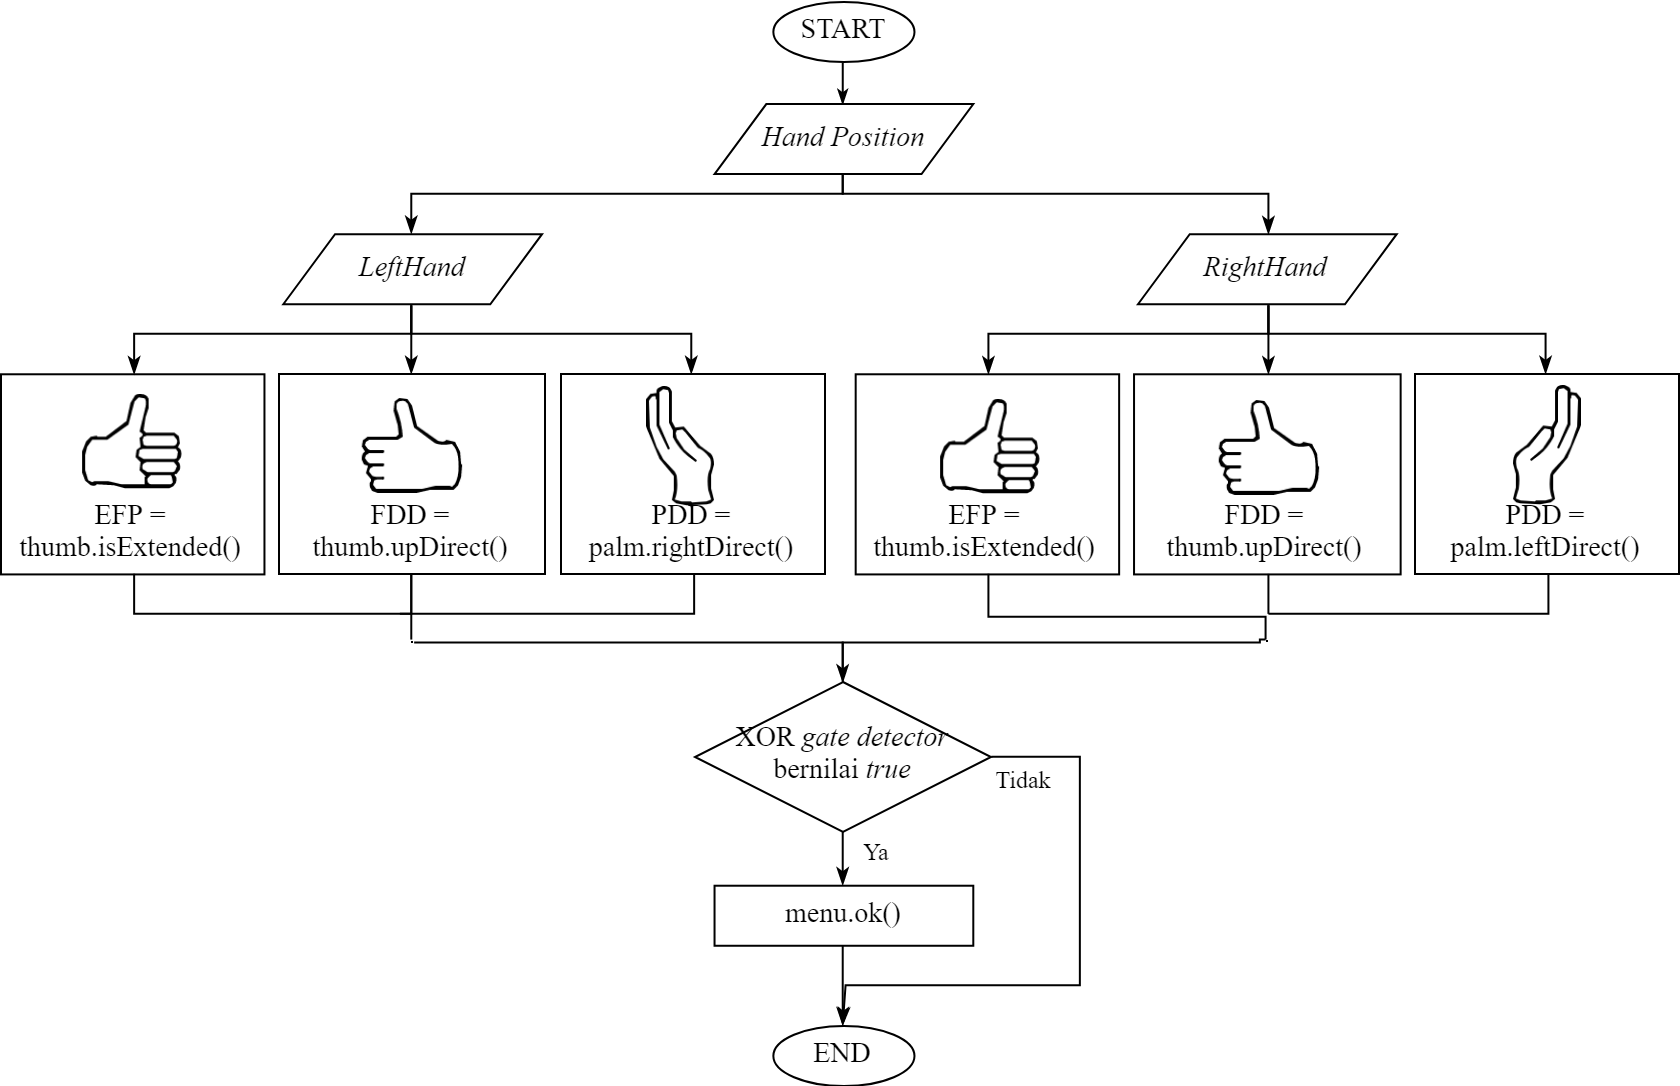

The diagram above was exported from draw.io. Its source (the exported page's mxGraphModel, read from the mxfile embedded in the PNG):
<mxGraphModel dx="3944" dy="850" grid="1" gridSize="10" guides="1" tooltips="1" connect="1" arrows="1" fold="1" page="1" pageScale="1" pageWidth="827" pageHeight="1169" math="0" shadow="0">
  <root>
    <mxCell id="0" />
    <mxCell id="1" parent="0" />
    <mxCell id="2" value="START" style="ellipse;whiteSpace=wrap;html=1;rounded=1;fillColor=none;fontFamily=Times New Roman;fontSize=14;align=center;labelBackgroundColor=none;" vertex="1" parent="1">
      <mxGeometry x="-1815.8247663551404" y="1435.5" width="70.57009345794393" height="30.021978021978022" as="geometry" />
    </mxCell>
    <mxCell id="3" value="&lt;i&gt;Hand Position&lt;/i&gt;" style="shape=parallelogram;perimeter=parallelogramPerimeter;whiteSpace=wrap;html=1;rounded=0;comic=0;fillColor=none;fontFamily=Times New Roman;fontSize=14;align=center;labelBackgroundColor=none;" vertex="1" parent="1">
      <mxGeometry x="-1845.228971962617" y="1486.5373626373625" width="129.37850467289718" height="35.02564102564102" as="geometry" />
    </mxCell>
    <mxCell id="4" style="edgeStyle=orthogonalEdgeStyle;rounded=0;orthogonalLoop=1;jettySize=auto;html=1;exitX=0.5;exitY=1;exitDx=0;exitDy=0;labelBackgroundColor=none;startArrow=none;startFill=0;endArrow=classicThin;endFill=1;strokeColor=#000000;fontFamily=Times New Roman;fontSize=12;align=center;" edge="1" source="2" target="3" parent="1">
      <mxGeometry relative="1" as="geometry" />
    </mxCell>
    <mxCell id="5" value="&lt;i&gt;LeftHand&lt;/i&gt;" style="shape=parallelogram;perimeter=parallelogramPerimeter;whiteSpace=wrap;html=1;rounded=0;comic=0;fillColor=none;fontFamily=Times New Roman;fontSize=14;align=center;labelBackgroundColor=none;" vertex="1" parent="1">
      <mxGeometry x="-2060.859813084112" y="1551.5849816849818" width="129.37850467289718" height="35.02564102564102" as="geometry" />
    </mxCell>
    <mxCell id="6" style="edgeStyle=orthogonalEdgeStyle;rounded=0;orthogonalLoop=1;jettySize=auto;html=1;exitX=0.5;exitY=1;exitDx=0;exitDy=0;entryX=0.5;entryY=0;entryDx=0;entryDy=0;labelBackgroundColor=none;startArrow=none;startFill=0;endArrow=classicThin;endFill=1;strokeColor=#000000;fontFamily=Times New Roman;fontSize=9;" edge="1" source="3" target="5" parent="1">
      <mxGeometry relative="1" as="geometry">
        <Array as="points">
          <mxPoint x="-1780.539719626168" y="1531.5703296703296" />
          <mxPoint x="-1996.9546728971964" y="1531.5703296703296" />
        </Array>
      </mxGeometry>
    </mxCell>
    <mxCell id="7" style="edgeStyle=orthogonalEdgeStyle;rounded=0;orthogonalLoop=1;jettySize=auto;html=1;exitX=0.5;exitY=1;exitDx=0;exitDy=0;entryX=0.5;entryY=1;entryDx=0;entryDy=0;labelBackgroundColor=none;startArrow=none;startFill=0;endArrow=none;endFill=0;strokeColor=#000000;fontFamily=Times New Roman;fontSize=12;align=center;" edge="1" source="8" target="11" parent="1">
      <mxGeometry relative="1" as="geometry">
        <Array as="points">
          <mxPoint x="-2136" y="1741.5" />
          <mxPoint x="-1997" y="1741.5" />
        </Array>
      </mxGeometry>
    </mxCell>
    <mxCell id="8" value="&lt;span style=&quot;font-size: 14px&quot;&gt;EFP = thumb.isExtended()&lt;/span&gt;" style="rounded=0;whiteSpace=wrap;html=1;comic=0;labelBackgroundColor=none;fillColor=none;fontFamily=Times New Roman;fontSize=9;align=center;verticalAlign=bottom;" vertex="1" parent="1">
      <mxGeometry x="-2202" y="1621.6362637362638" width="131.7308411214953" height="100.07326007326007" as="geometry" />
    </mxCell>
    <mxCell id="9" style="edgeStyle=orthogonalEdgeStyle;rounded=0;orthogonalLoop=1;jettySize=auto;html=1;exitX=0.5;exitY=1;exitDx=0;exitDy=0;labelBackgroundColor=none;startArrow=none;startFill=0;endArrow=classicThin;endFill=1;strokeColor=#000000;fontFamily=Times New Roman;fontSize=9;" edge="1" source="5" target="8" parent="1">
      <mxGeometry relative="1" as="geometry">
        <Array as="points">
          <mxPoint x="-1996.9546728971964" y="1601.6216117216118" />
          <mxPoint x="-2135.7425233644863" y="1601.6216117216118" />
        </Array>
      </mxGeometry>
    </mxCell>
    <mxCell id="10" style="edgeStyle=orthogonalEdgeStyle;rounded=0;orthogonalLoop=1;jettySize=auto;html=1;exitX=0.5;exitY=1;exitDx=0;exitDy=0;labelBackgroundColor=none;startArrow=none;startFill=0;endArrow=none;endFill=0;strokeColor=#000000;fontFamily=Times New Roman;fontSize=12;align=center;entryX=0.5;entryY=0;entryDx=0;entryDy=0;" edge="1" source="11" target="39" parent="1">
      <mxGeometry relative="1" as="geometry">
        <mxPoint x="-1996.5631067961165" y="1751.5582524271845" as="targetPoint" />
      </mxGeometry>
    </mxCell>
    <mxCell id="11" value="&lt;span style=&quot;font-size: 14px&quot;&gt;FDD = thumb.upDirect()&lt;/span&gt;" style="rounded=0;whiteSpace=wrap;html=1;comic=0;labelBackgroundColor=none;fillColor=none;fontFamily=Times New Roman;fontSize=9;align=center;verticalAlign=bottom;" vertex="1" parent="1">
      <mxGeometry x="-2063" y="1621.5" width="133" height="100" as="geometry" />
    </mxCell>
    <mxCell id="12" style="edgeStyle=orthogonalEdgeStyle;rounded=0;orthogonalLoop=1;jettySize=auto;html=1;exitX=0.5;exitY=1;exitDx=0;exitDy=0;labelBackgroundColor=none;startArrow=none;startFill=0;endArrow=classicThin;endFill=1;strokeColor=#000000;fontFamily=Times New Roman;fontSize=9;" edge="1" source="5" target="11" parent="1">
      <mxGeometry relative="1" as="geometry" />
    </mxCell>
    <mxCell id="13" style="edgeStyle=orthogonalEdgeStyle;rounded=0;orthogonalLoop=1;jettySize=auto;html=1;exitX=0.5;exitY=1;exitDx=0;exitDy=0;labelBackgroundColor=none;startArrow=none;startFill=0;endArrow=none;endFill=0;strokeColor=#000000;fontFamily=Times New Roman;fontSize=12;align=center;" edge="1" source="14" parent="1">
      <mxGeometry relative="1" as="geometry">
        <mxPoint x="-2002.5714285714284" y="1741.4285714285716" as="targetPoint" />
        <Array as="points">
          <mxPoint x="-1856" y="1741.5" />
        </Array>
      </mxGeometry>
    </mxCell>
    <mxCell id="14" value="&lt;span style=&quot;font-size: 14px&quot;&gt;PDD = palm.rightDirect()&lt;/span&gt;" style="rounded=0;whiteSpace=wrap;html=1;comic=0;labelBackgroundColor=none;fillColor=#ffffff;fontFamily=Times New Roman;fontSize=9;align=center;verticalAlign=bottom;" vertex="1" parent="1">
      <mxGeometry x="-1922" y="1621.5" width="132" height="100" as="geometry" />
    </mxCell>
    <mxCell id="15" style="edgeStyle=orthogonalEdgeStyle;rounded=0;orthogonalLoop=1;jettySize=auto;html=1;exitX=0.5;exitY=1;exitDx=0;exitDy=0;labelBackgroundColor=none;startArrow=none;startFill=0;endArrow=classicThin;endFill=1;strokeColor=#000000;fontFamily=Times New Roman;fontSize=9;" edge="1" source="5" target="14" parent="1">
      <mxGeometry relative="1" as="geometry">
        <Array as="points">
          <mxPoint x="-1996.9546728971964" y="1601.6216117216118" />
          <mxPoint x="-1856.598598130841" y="1601.6216117216118" />
        </Array>
      </mxGeometry>
    </mxCell>
    <mxCell id="16" value="END" style="ellipse;whiteSpace=wrap;html=1;rounded=1;fillColor=none;fontFamily=Times New Roman;fontSize=14;align=center;labelBackgroundColor=none;" vertex="1" parent="1">
      <mxGeometry x="-1815.8247663551404" y="1947.4780219780218" width="70.57009345794393" height="30.021978021978022" as="geometry" />
    </mxCell>
    <mxCell id="17" value="&lt;i&gt;RightHand&lt;/i&gt;" style="shape=parallelogram;perimeter=parallelogramPerimeter;whiteSpace=wrap;html=1;rounded=0;comic=0;fillColor=none;fontFamily=Times New Roman;fontSize=14;align=center;labelBackgroundColor=none;" vertex="1" parent="1">
      <mxGeometry x="-1633.518691588785" y="1551.5849816849818" width="129.37850467289718" height="35.02564102564102" as="geometry" />
    </mxCell>
    <mxCell id="18" style="edgeStyle=orthogonalEdgeStyle;rounded=0;orthogonalLoop=1;jettySize=auto;html=1;exitX=0.5;exitY=1;exitDx=0;exitDy=0;labelBackgroundColor=none;startArrow=none;startFill=0;endArrow=classicThin;endFill=1;strokeColor=#000000;fontFamily=Times New Roman;fontSize=9;" edge="1" source="3" target="17" parent="1">
      <mxGeometry relative="1" as="geometry">
        <Array as="points">
          <mxPoint x="-1780.539719626168" y="1531.5703296703296" />
          <mxPoint x="-1568.8294392523364" y="1531.5703296703296" />
        </Array>
      </mxGeometry>
    </mxCell>
    <mxCell id="19" value="&lt;span style=&quot;font-size: 14px&quot;&gt;EFP = thumb.isExtended()&lt;/span&gt;" style="rounded=0;whiteSpace=wrap;html=1;comic=0;labelBackgroundColor=none;fillColor=none;fontFamily=Times New Roman;fontSize=9;align=center;verticalAlign=bottom;" vertex="1" parent="1">
      <mxGeometry x="-1774.6588785046729" y="1621.6362637362638" width="131.7308411214953" height="100.07326007326007" as="geometry" />
    </mxCell>
    <mxCell id="20" style="edgeStyle=orthogonalEdgeStyle;rounded=0;orthogonalLoop=1;jettySize=auto;html=1;exitX=0.5;exitY=1;exitDx=0;exitDy=0;labelBackgroundColor=none;startArrow=none;startFill=0;endArrow=classicThin;endFill=1;strokeColor=#000000;fontFamily=Times New Roman;fontSize=9;" edge="1" source="17" target="19" parent="1">
      <mxGeometry relative="1" as="geometry">
        <Array as="points">
          <mxPoint x="-1568.8294392523364" y="1601.6216117216118" />
          <mxPoint x="-1708.401401869159" y="1601.6216117216118" />
        </Array>
      </mxGeometry>
    </mxCell>
    <mxCell id="21" value="&lt;span style=&quot;font-size: 14px&quot;&gt;FDD = thumb.upDirect()&lt;/span&gt;" style="rounded=0;whiteSpace=wrap;html=1;comic=0;labelBackgroundColor=none;fillColor=none;fontFamily=Times New Roman;fontSize=9;align=center;verticalAlign=bottom;" vertex="1" parent="1">
      <mxGeometry x="-1635.478971962617" y="1621.6362637362638" width="133.29906542056074" height="100.07326007326007" as="geometry" />
    </mxCell>
    <mxCell id="22" style="edgeStyle=orthogonalEdgeStyle;rounded=0;orthogonalLoop=1;jettySize=auto;html=1;exitX=0.5;exitY=1;exitDx=0;exitDy=0;labelBackgroundColor=none;startArrow=none;startFill=0;endArrow=classicThin;endFill=1;strokeColor=#000000;fontFamily=Times New Roman;fontSize=9;" edge="1" source="17" target="21" parent="1">
      <mxGeometry relative="1" as="geometry" />
    </mxCell>
    <mxCell id="23" value="&lt;span style=&quot;font-size: 14px&quot;&gt;PDD = palm.leftDirect()&lt;/span&gt;" style="rounded=0;whiteSpace=wrap;html=1;comic=0;labelBackgroundColor=none;fillColor=#FFFFFF;fontFamily=Times New Roman;fontSize=9;align=center;verticalAlign=bottom;" vertex="1" parent="1">
      <mxGeometry x="-1495" y="1621.5" width="132" height="100" as="geometry" />
    </mxCell>
    <mxCell id="24" style="edgeStyle=orthogonalEdgeStyle;rounded=0;orthogonalLoop=1;jettySize=auto;html=1;exitX=0.5;exitY=1;exitDx=0;exitDy=0;labelBackgroundColor=none;startArrow=none;startFill=0;endArrow=classicThin;endFill=1;strokeColor=#000000;fontFamily=Times New Roman;fontSize=9;" edge="1" source="17" target="23" parent="1">
      <mxGeometry relative="1" as="geometry">
        <Array as="points">
          <mxPoint x="-1568.8294392523364" y="1601.6216117216118" />
          <mxPoint x="-1429.2574766355142" y="1601.6216117216118" />
        </Array>
      </mxGeometry>
    </mxCell>
    <mxCell id="25" style="edgeStyle=orthogonalEdgeStyle;rounded=0;orthogonalLoop=1;jettySize=auto;html=1;exitX=0.5;exitY=1;exitDx=0;exitDy=0;labelBackgroundColor=none;startArrow=none;startFill=0;endArrow=none;endFill=0;strokeColor=#000000;fontFamily=Times New Roman;fontSize=12;align=center;entryX=0.5;entryY=0;entryDx=0;entryDy=0;" edge="1" source="19" target="38" parent="1">
      <mxGeometry relative="1" as="geometry">
        <mxPoint x="-1569" y="1742.5" as="targetPoint" />
        <Array as="points">
          <mxPoint x="-1709" y="1741.5" />
          <mxPoint x="-1709" y="1742.5" />
          <mxPoint x="-1569" y="1742.5" />
        </Array>
      </mxGeometry>
    </mxCell>
    <mxCell id="26" style="edgeStyle=orthogonalEdgeStyle;rounded=0;orthogonalLoop=1;jettySize=auto;html=1;exitX=0.5;exitY=1;exitDx=0;exitDy=0;labelBackgroundColor=none;startArrow=none;startFill=0;endArrow=none;endFill=0;strokeColor=#000000;fontFamily=Times New Roman;fontSize=12;align=center;" edge="1" source="21" parent="1">
      <mxGeometry relative="1" as="geometry">
        <mxPoint x="-1568.2857142857142" y="1741.4285714285716" as="targetPoint" />
      </mxGeometry>
    </mxCell>
    <mxCell id="27" style="edgeStyle=orthogonalEdgeStyle;rounded=0;orthogonalLoop=1;jettySize=auto;html=1;exitX=0.5;exitY=1;exitDx=0;exitDy=0;labelBackgroundColor=none;startArrow=none;startFill=0;endArrow=none;endFill=0;strokeColor=#000000;fontFamily=Times New Roman;fontSize=12;align=center;" edge="1" source="23" parent="1">
      <mxGeometry relative="1" as="geometry">
        <mxPoint x="-1568.2857142857142" y="1741.4285714285716" as="targetPoint" />
        <Array as="points">
          <mxPoint x="-1429" y="1741.5" />
          <mxPoint x="-1429" y="1742.5" />
        </Array>
      </mxGeometry>
    </mxCell>
    <mxCell id="28" style="edgeStyle=orthogonalEdgeStyle;rounded=0;orthogonalLoop=1;jettySize=auto;html=1;exitX=0.5;exitY=1;exitDx=0;exitDy=0;entryX=0.5;entryY=0;entryDx=0;entryDy=0;labelBackgroundColor=none;startArrow=none;startFill=0;endArrow=classicThin;endFill=1;strokeColor=#000000;fontFamily=Times New Roman;fontSize=12;align=center;" edge="1" source="29" target="16" parent="1">
      <mxGeometry relative="1" as="geometry" />
    </mxCell>
    <mxCell id="29" value="menu.ok()" style="shape=box;perimeter=parallelogramPerimeter;whiteSpace=wrap;html=1;rounded=0;comic=0;fillColor=none;fontFamily=Times New Roman;fontSize=14;align=center;labelBackgroundColor=none;" vertex="1" parent="1">
      <mxGeometry x="-1845.228971962617" y="1877.3556776556777" width="129.37850467289718" height="30.021978021978022" as="geometry" />
    </mxCell>
    <mxCell id="30" value="Ya" style="text;html=1;strokeColor=none;fillColor=none;align=center;verticalAlign=middle;whiteSpace=wrap;rounded=0;comic=0;fontFamily=Times New Roman;fontSize=12;labelBackgroundColor=none;" vertex="1" parent="1">
      <mxGeometry x="-1780.539719626168" y="1850.3358974358976" width="31.364485981308402" height="20.014652014652015" as="geometry" />
    </mxCell>
    <mxCell id="31" style="edgeStyle=orthogonalEdgeStyle;rounded=0;orthogonalLoop=1;jettySize=auto;html=1;exitX=0.5;exitY=1;exitDx=0;exitDy=0;entryX=0.5;entryY=0;entryDx=0;entryDy=0;labelBackgroundColor=none;startArrow=none;startFill=0;endArrow=classicThin;endFill=1;strokeColor=#000000;fontFamily=Times New Roman;fontSize=12;align=center;" edge="1" source="34" target="29" parent="1">
      <mxGeometry relative="1" as="geometry" />
    </mxCell>
    <mxCell id="32" style="edgeStyle=orthogonalEdgeStyle;rounded=0;orthogonalLoop=1;jettySize=auto;html=1;exitX=1;exitY=0.5;exitDx=0;exitDy=0;entryX=0.5;entryY=0;entryDx=0;entryDy=0;labelBackgroundColor=none;startArrow=none;startFill=0;endArrow=classicThin;endFill=1;strokeColor=#000000;fontFamily=Times New Roman;fontSize=12;align=center;" edge="1" source="34" target="16" parent="1">
      <mxGeometry relative="1" as="geometry">
        <Array as="points">
          <mxPoint x="-1663" y="1813.5" />
          <mxPoint x="-1663" y="1927.5" />
          <mxPoint x="-1780" y="1927.5" />
        </Array>
      </mxGeometry>
    </mxCell>
    <mxCell id="33" style="edgeStyle=orthogonalEdgeStyle;rounded=0;orthogonalLoop=1;jettySize=auto;html=1;exitX=0.5;exitY=0;exitDx=0;exitDy=0;entryX=1;entryY=0.5;entryDx=0;entryDy=0;labelBackgroundColor=none;startArrow=none;startFill=0;endArrow=none;endFill=0;strokeColor=#000000;fontFamily=Times New Roman;fontSize=12;align=center;" edge="1" source="34" target="39" parent="1">
      <mxGeometry relative="1" as="geometry">
        <Array as="points">
          <mxPoint x="-1781" y="1755.5" />
        </Array>
      </mxGeometry>
    </mxCell>
    <mxCell id="34" value="XOR&amp;nbsp;&lt;i&gt;gate detector&lt;br&gt;&lt;/i&gt;bernilai &lt;i&gt;true&lt;/i&gt;" style="rhombus;whiteSpace=wrap;html=1;rounded=0;fillColor=none;fontFamily=Times New Roman;fontSize=14;align=center;comic=0;labelBackgroundColor=none;" vertex="1" parent="1">
      <mxGeometry x="-1855" y="1775.5" width="148" height="75" as="geometry" />
    </mxCell>
    <mxCell id="35" value="Tidak" style="text;html=1;strokeColor=none;fillColor=none;align=center;verticalAlign=middle;whiteSpace=wrap;rounded=0;comic=0;fontFamily=Times New Roman;fontSize=12;labelBackgroundColor=none;" vertex="1" parent="1">
      <mxGeometry x="-1706.8901869158879" y="1814.3095238095239" width="31.364485981308402" height="20.014652014652015" as="geometry" />
    </mxCell>
    <mxCell id="36" value="" style="rounded=0;whiteSpace=wrap;html=1;comic=0;labelBackgroundColor=none;fillColor=#ffffff;fontFamily=Times New Roman;fontSize=12;align=center;strokeColor=none;" vertex="1" parent="1">
      <mxGeometry x="-1433" y="1658" width="10" height="17" as="geometry" />
    </mxCell>
    <mxCell id="37" style="edgeStyle=orthogonalEdgeStyle;rounded=0;orthogonalLoop=1;jettySize=auto;html=1;exitX=0;exitY=0.5;exitDx=0;exitDy=0;entryX=0.5;entryY=0;entryDx=0;entryDy=0;labelBackgroundColor=none;startArrow=none;startFill=0;endArrow=classicThin;endFill=1;strokeColor=#000000;fontFamily=Times New Roman;fontSize=12;align=center;" edge="1" source="38" target="34" parent="1">
      <mxGeometry relative="1" as="geometry">
        <mxPoint x="-1571.9820627802692" y="1754.5" as="sourcePoint" />
        <Array as="points">
          <mxPoint x="-1572" y="1754.5" />
          <mxPoint x="-1781" y="1755.5" />
        </Array>
      </mxGeometry>
    </mxCell>
    <mxCell id="38" value="" style="rounded=0;whiteSpace=wrap;html=1;comic=0;labelBackgroundColor=none;fillColor=#000000;fontFamily=Times New Roman;fontSize=12;align=center;strokeColor=none;" vertex="1" parent="1">
      <mxGeometry x="-1569.5" y="1754.5" width="1" height="1" as="geometry" />
    </mxCell>
    <mxCell id="39" value="" style="rounded=0;whiteSpace=wrap;html=1;comic=0;labelBackgroundColor=none;fillColor=#000000;fontFamily=Times New Roman;fontSize=12;align=center;strokeColor=none;" vertex="1" parent="1">
      <mxGeometry x="-1997" y="1755" width="1" height="1" as="geometry" />
    </mxCell>
    <mxCell id="40" value="" style="shape=image;verticalLabelPosition=bottom;labelBackgroundColor=#ffffff;verticalAlign=top;aspect=fixed;imageAspect=0;image=data:image/png,(base64 omitted: 2876 chars);" vertex="1" parent="1">
      <mxGeometry x="-2160.9415887850464" y="1632" width="49.870093457943916" height="47.49532710280373" as="geometry" />
    </mxCell>
    <mxCell id="41" value="" style="shape=image;verticalLabelPosition=bottom;labelBackgroundColor=#ffffff;verticalAlign=top;aspect=fixed;imageAspect=0;image=data:image/png,(base64 omitted: 2876 chars);" vertex="1" parent="1">
      <mxGeometry x="-1731.9415887850464" y="1634.5" width="49.870093457943916" height="47.49532710280373" as="geometry" />
    </mxCell>
    <mxCell id="42" value="" style="shape=image;verticalLabelPosition=bottom;labelBackgroundColor=#ffffff;verticalAlign=top;aspect=fixed;imageAspect=0;image=data:image/png,(base64 omitted: 2524 chars);rotation=0;flipV=1;flipH=0;" vertex="1" parent="1">
      <mxGeometry x="-2021.1228971962616" y="1633" width="50.66168224299065" height="47.49532710280373" as="geometry" />
    </mxCell>
    <mxCell id="43" value="" style="shape=image;verticalLabelPosition=bottom;labelBackgroundColor=#ffffff;verticalAlign=top;aspect=fixed;imageAspect=0;image=data:image/png,(base64 omitted: 2524 chars);rotation=0;flipV=1;flipH=0;" vertex="1" parent="1">
      <mxGeometry x="-1592.6228971962616" y="1634" width="50.66168224299065" height="47.49532710280373" as="geometry" />
    </mxCell>
    <mxCell id="44" value="" style="shape=image;verticalLabelPosition=bottom;labelBackgroundColor=#ffffff;verticalAlign=top;aspect=fixed;imageAspect=0;image=data:image/png,(base64 omitted: 4516 chars);" vertex="1" parent="1">
      <mxGeometry x="-1879" y="1628" width="34" height="60" as="geometry" />
    </mxCell>
    <mxCell id="45" value="" style="shape=image;verticalLabelPosition=bottom;labelBackgroundColor=#ffffff;verticalAlign=top;aspect=fixed;imageAspect=0;image=data:image/png,(base64 omitted: 4516 chars);flipV=0;flipH=1;" vertex="1" parent="1">
      <mxGeometry x="-1446.5" y="1627.5" width="34" height="60" as="geometry" />
    </mxCell>
  </root>
</mxGraphModel>